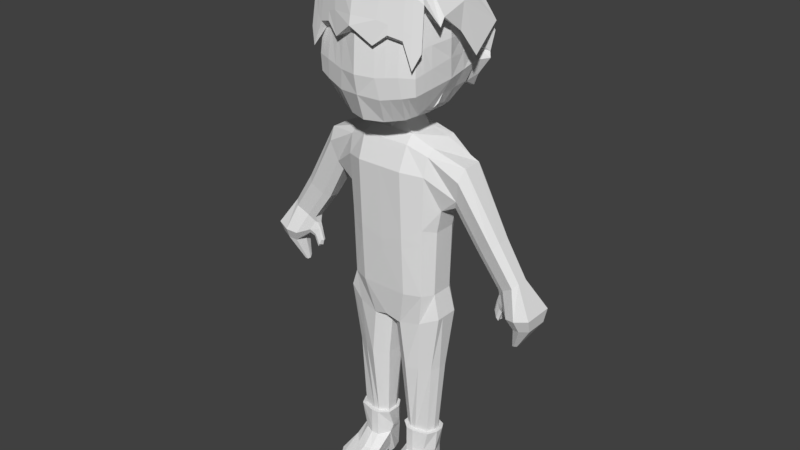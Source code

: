 # Source: MainCharacter.blend  (saved by Blender 2.79.0; exported with 4.5.12 LTS)
import bpy
from mathutils import Matrix  # noqa: F401  (used for matrix-valued properties, if any)

bpy.ops.wm.read_factory_settings(use_empty=True)
scene = bpy.context.scene
scene.name = 'Scene'

# ---- collections
col_collection_1 = bpy.data.collections.new('Collection 1'); scene.collection.children.link(col_collection_1)

# ---- materials (node trees are filled in below, after node groups)
mat_material = bpy.data.materials.new('Material')
mat_material.alpha_threshold = 0.0
mat_material.use_transparent_shadow = False
mat_material.roughness = 0.5
mat_material.line_color = (0.0, 0.0, 0.0, 1.0)

# ---- material node trees

# ---- world
world_world = bpy.data.worlds.new('World'); scene.world = world_world
world_world.color = (0.05088, 0.05088, 0.05088)
world_world.use_sun_shadow = False
world_world.sun_shadow_jitter_overblur = 0.0
world_world.cycles.sampling_method = 'MANUAL'

# ---- meshes
me_cube = bpy.data.meshes.new('Cube')
me_cube.from_pydata([(1.324, 0.4624, -1.496), (1.324, -0.1715, -1.496), (2.105, 0.6809, 2.031), (2.105, -0.3276, 2.007), (0.0, 0.8876, -1.496), (0.0, -0.6618, -1.496), (0.0, 0.6493, 2.942), (0.0, -0.5603, 2.716), (0.6611, -0.6618, -1.496), (0.6825, -0.5603, 2.716), (0.6562, 0.6493, 2.942), (0.6611, 0.8876, -1.496), (0.0, -0.7461, -0.02667), (0.0, -0.8211, 2.053), (1.494, 0.4624, 0.9983), (2.065, 0.6887, 1.701), (1.494, -0.1715, 0.9983), (1.964, -0.1986, 1.42), (0.0, 1.103, -0.02667), (0.0, 1.047, 2.147), (0.6611, 1.103, 0.2001), (0.6611, 1.047, 2.147), (0.6611, -0.7461, 0.2001), (0.6611, -0.8211, 2.053), (1.509, 0.4624, -2.172), (1.509, -0.2159, -2.172), (0.0, 0.8876, -2.381), (0.0, -0.5682, -2.381), (0.4246, -0.511, -2.521), (0.4246, 0.8207, -2.521), (1.24, 0.4686, -3.891), (1.249, -0.1723, -3.891), (0.5854, -0.4648, -3.915), (0.5854, 0.5862, -3.915), (1.14, 0.3619, -6.047), (1.12, -0.1444, -6.047), (0.5953, -0.2197, -6.047), (0.4936, 0.5136, -6.047), (0.8888, 0.6343, -3.903), (0.921, -0.3365, -3.903), (1.011, 0.7274, -2.395), (1.011, -0.422, -2.395), (1.152, -0.511, 0.4591), (1.21, -0.5484, 1.969), (1.152, 0.8351, 0.4591), (1.21, 0.807, 2.011), (1.118, 0.7274, -1.496), (1.237, 0.6082, 2.814), (1.238, -0.4181, 2.488), (1.118, -0.4688, -1.496), (0.7573, -0.2275, -6.047), (0.7783, 0.5358, -6.047), (0.0, -0.2981, 2.925), (2.161, -0.12, 2.346), (1.324, -0.03413, -1.496), (0.6516, -0.2981, 2.925), (1.873, -0.08877, 1.186), (1.494, -0.03413, 0.9983), (0.0, -0.2526, -2.381), (1.509, -0.03413, -2.172), (0.04825, -0.231, -2.521), (1.353, 0.07145, -3.891), (0.209, -0.1891, -3.915), (1.216, 0.05645, -6.047), (0.3594, -0.06511, -6.047), (1.238, -0.1956, 2.65), (1.324, 0.3299, -1.496), (0.6481, 0.3965, 2.945), (1.873, 0.4158, 1.181), (1.494, 0.3299, 0.9983), (0.0, 0.5833, -2.381), (1.509, 0.3299, -2.172), (1.353, 0.3164, -3.891), (1.216, 0.2265, -6.047), (1.237, 0.3937, 2.796), (0.0, 0.3965, 2.945), (2.161, 0.4392, 2.346), (0.04825, 0.4952, -2.521), (0.209, 0.3449, -3.915), (0.349, 0.2398, -6.047), (0.0, -0.5682, -2.381), (0.4246, -0.511, -2.521), (0.5854, -0.4648, -3.915), (1.226, 0.453, -6.047), (1.199, -0.2396, -6.047), (0.536, -0.3426, -6.047), (0.4401, 0.5534, -6.047), (0.7577, -0.3534, -6.047), (0.7864, 0.615, -6.047), (1.331, 0.03514, -6.047), (0.2823, -0.1312, -6.047), (1.331, 0.2677, -6.047), (0.268, 0.286, -6.047), (1.103, 0.4655, -6.824), (1.029, -0.2396, -6.824), (0.536, -0.3426, -6.824), (0.7577, -0.3534, -6.824), (1.239, 0.03514, -6.824), (1.161, 0.2677, -6.824), (1.022, -0.6559, -7.14), (0.5144, -0.7014, -7.117), (0.7139, -0.7697, -7.117), (1.288, -0.3811, -7.117), (0.2955, -0.5474, -7.117), (1.088, -1.367, -7.293), (0.4224, -1.176, -7.293), (0.7124, -1.472, -7.279), (1.331, -0.9839, -7.293), (0.3307, -0.9176, -7.293), (1.088, -1.367, -7.637), (0.4224, -1.176, -7.637), (0.726, -1.472, -7.624), (1.272, -0.9839, -7.637), (0.3307, -0.9176, -7.637), (0.9782, -0.3513, -7.637), (0.7518, -0.4727, -7.637), (0.8812, -0.4835, -7.637), (1.22, -0.09495, -7.637), (0.3868, -0.2613, -7.637), (1.189, 0.2303, -7.377), (0.4178, 0.06396, -7.377), (1.149, 0.2303, -7.637), (0.4178, 0.06396, -7.637), (0.8915, 0.6808, -7.637), (0.5157, 0.5633, -7.637), (0.6457, 0.7535, -7.637), (1.118, 0.4866, -7.637), (0.4178, 0.26, -7.637), (0.8584, 0.6468, -6.824), (0.4119, 0.4911, -6.824), (0.5683, 0.6822, -6.824), (0.332, -0.01477, -6.824), (4.08, 0.7519, -1.169), (3.921, -0.3546, -1.207), (3.814, 0.6361, -1.233), (3.627, -0.2547, -1.278), (4.286, -0.2328, -1.119), (3.092, 0.1136, -1.609), (3.764, 0.6361, -1.245), (4.276, 0.6361, -1.121), (0.0, -0.7281, -0.3416), (1.373, 0.4624, 0.3592), (1.373, -0.1715, 0.3592), (0.0, 1.057, -0.3416), (0.6611, 1.057, -0.1635), (0.6611, -0.7281, -0.1635), (1.144, 0.812, 0.03995), (1.144, -0.5019, 0.03995), (1.373, -0.03413, 0.3592), (1.373, 0.3299, 0.3592), (1.192, 0.2677, -6.659), (1.125, 0.4628, -6.659), (0.7577, -0.3534, -6.659), (1.061, -0.2396, -6.659), (1.281, 0.03514, -6.659), (0.536, -0.3426, -6.659), (0.2852, 0.05858, -6.59), (0.4014, 0.4476, -6.659), (0.8431, 0.64, -6.659), (0.5411, 0.6548, -6.659), (3.437, 0.4918, -0.5943), (3.661, 0.4736, -0.4607), (3.773, 0.3364, -0.3372), (3.778, 0.01312, -0.3335), (3.156, 0.3293, -0.7595), (3.16, 0.07149, -0.7475), (3.662, -0.1098, -0.464), (3.342, -0.02244, -0.6825), (4.097, 0.616, -1.517), (3.981, -0.1877, -1.545), (3.903, 0.5319, -1.564), (3.767, -0.1152, -1.597), (4.246, -0.09924, -1.481), (3.743, 0.2334, -1.602), (3.867, 0.5319, -1.573), (4.239, 0.5319, -1.483), (3.703, 0.3621, -2.251), (3.669, 0.1242, -2.259), (3.646, 0.3372, -2.264), (3.606, 0.1457, -2.274), (3.747, 0.1504, -2.24), (3.598, 0.2489, -2.276), (3.635, 0.3372, -2.211), (3.745, 0.3372, -2.24), (2.831, 0.5299, 0.2864), (2.531, 0.04048, 0.09472), (2.713, -0.05653, 0.1756), (3.047, 0.5137, 0.4421), (3.175, 0.3563, 0.5898), (3.179, -0.01264, 0.5925), (2.527, 0.346, 0.08423), (3.046, -0.152, 0.435), (3.332, 0.008907, -1.168), (3.092, 0.1136, -1.609), (3.391, 0.397, -1.153), (3.127, 0.2633, -0.942), (3.129, 0.151, -0.9368), (3.208, 0.1101, -0.9085), (3.393, 0.06971, -1.307), (3.382, 0.2215, -1.309), (3.436, 0.3516, -1.296), (3.116, 0.3242, -1.605), (2.998, 0.2628, -1.472), (2.979, 0.1936, -1.475), (3.031, 0.1452, -1.457), (3.15, 0.1329, -1.694), (3.133, 0.2293, -1.705), (3.178, 0.314, -1.687), (3.038, 0.2228, -1.638), (3.116, 0.3242, -1.605), (2.998, 0.2628, -1.472), (2.979, 0.1936, -1.475), (3.031, 0.1452, -1.457), (3.15, 0.1329, -1.694), (3.133, 0.2293, -1.705), (3.178, 0.314, -1.687), (0.0, -0.4674, 3.309), (0.0, 0.5484, 3.338), (0.3988, -0.3609, 3.378), (0.3884, 0.419, 3.37), (0.0, 1.392, 4.525), (1.674, -0.1067, 4.53), (0.0, -1.585, 4.149), (0.0, 0.6837, 3.312), (1.631, 0.9238, 4.712), (1.407, -0.256, 3.888), (1.681, -0.2331, 6.361), (1.478, -1.193, 4.319), (0.0, -0.6593, 3.282), (1.225, -0.3679, 3.656), (1.396, -1.043, 6.182), (1.236, 0.3722, 3.707), (1.5, 0.6934, 5.694), (1.174, 0.9562, 4.092), (1.15, -1.312, 4.229), (0.9025, 0.4815, 3.459), (0.9498, -0.477, 3.564), (0.3634, 0.5927, 3.353), (0.434, 1.151, 3.97), (0.6078, -1.47, 4.113), (0.4832, -0.5763, 3.406), (0.0, 1.217, 3.839), (1.492, -0.1915, 4.153), (0.0, -1.366, 3.455), (1.482, 0.7327, 4.198), (1.264, -0.8312, 3.71), (0.9951, -0.9895, 3.57), (1.108, 0.8932, 3.983), (0.4677, 1.079, 3.838), (0.5114, -1.195, 3.464), (1.739, -0.2229, 5.561), (0.0, -1.63, 5.735), (1.699, 1.002, 5.095), (1.443, -1.164, 5.406), (1.054, -1.286, 5.58), (0.4792, -1.476, 5.705), (1.555, 0.9577, 5.03), (1.485, -1.218, 4.771), (1.705, -0.1737, 5.068), (0.0, -1.686, 4.681), (1.09, -1.376, 4.751), (0.5155, -1.545, 4.664), (0.0, 1.609, 3.925), (0.0, -0.1669, 7.764), (0.0, 1.37, 7.14), (1.875, 1.171, 4.754), (1.96, -0.1684, 5.763), (0.0, -1.578, 7.137), (1.639, -1.12, 6.511), (1.744, 0.921, 6.031), (1.332, 1.279, 3.92), (1.289, -0.1669, 7.29), (1.223, 1.077, 6.834), (1.232, -1.281, 6.824), (0.6995, -1.444, 7.087), (0.6246, 1.475, 3.759), (0.5913, -0.1669, 7.693), (0.7108, 1.238, 7.092), (0.0, 1.826, 5.946), (0.0, -1.811, 5.885), (1.924, 1.263, 5.435), (1.692, -1.263, 5.423), (1.254, -1.406, 5.666), (1.237, 1.47, 5.698), (0.5978, 1.664, 5.883), (0.552, -1.652, 5.483), (1.818, 1.232, 4.895), (1.313, 1.433, 4.911), (0.6243, 1.633, 4.928), (0.0, 1.798, 5.002), (1.727, -0.225, 5.721), (1.68, 0.9401, 5.245), (1.433, -1.14, 5.562), (0.0, 1.735, 6.185), (0.0, -1.764, 6.135), (1.25, -1.381, 5.898), (0.6257, -1.592, 6.091), (1.909, 1.153, 5.588), (1.681, -1.234, 5.641), (1.234, 1.391, 5.925), (0.6204, 1.579, 6.125), (1.727, -0.225, 5.721), (0.0, 1.735, 6.185), (0.0, -1.764, 6.135), (1.25, -1.381, 5.898), (0.6257, -1.592, 6.091), (1.474, 0.9022, 5.544), (1.433, -1.14, 5.562), (1.733, 1.084, 5.849), (1.681, -1.234, 5.641), (1.234, 1.391, 5.925), (0.6204, 1.579, 6.125), (1.566, -0.7042, 4.414), (1.307, -0.3176, 3.761), (1.524, -0.6784, 6.263), (1.366, -0.5434, 3.909), (1.576, -0.7404, 5.476), (1.584, -0.748, 4.905), (0.0, -0.9429, 7.419), (1.937, -0.7647, 6.216), (1.258, -0.7795, 7.034), (0.6508, -0.8693, 7.36), (1.566, -0.728, 5.633), (1.566, -0.728, 5.633), (1.653, 0.4086, 4.621), (1.522, -0.9485, 4.366), (1.321, 0.05808, 3.798), (1.618, 0.3423, 5.674), (1.46, -0.8606, 6.222), (1.487, 0.2706, 4.175), (1.509, -0.952, 5.441), (1.613, 0.3894, 5.506), (1.63, 0.392, 5.049), (1.535, -0.9829, 4.838), (0.0, 0.6016, 7.452), (0.0, -1.26, 7.278), (2.106, 0.2615, 5.099), (1.939, -0.8995, 6.004), (1.256, 0.4548, 7.062), (0.651, 0.5358, 7.393), (1.499, -0.9337, 5.598), (1.598, 0.3576, 5.661), (1.499, -0.9337, 5.598), (1.598, 0.3576, 5.661), (1.266, -0.3427, 3.708), (1.315, -0.6873, 3.81), (1.245, -1.03, 6.929), (0.6751, -1.157, 7.223), (1.379, 0.8834, 4.132), (1.298, -1.258, 4.27), (1.074, -0.4279, 3.605), (1.052, 0.4323, 3.57), (1.116, -0.9183, 3.633), (1.276, 0.821, 4.08), (1.229, -1.231, 5.502), (1.268, -1.305, 4.76), (1.533, 1.173, 4.282), (1.882, 0.02984, 6.402), (1.41, 1.007, 6.7), (1.415, -1.209, 6.683), (1.517, -1.401, 5.007), (1.464, 1.386, 5.602), (1.54, 1.342, 4.904), (1.444, -1.315, 5.782), (1.453, 1.31, 5.822), (1.444, -1.315, 5.782), (1.453, 1.31, 5.822), (1.494, -0.7401, 6.85), (1.455, -0.9743, 6.767), (2.076, 1.07, 5.747), (0.8283, 1.048, 4.029), (0.852, -1.399, 4.166), (0.6932, -0.5316, 3.477), (0.606, 0.5427, 3.4), (0.7557, 0.9953, 3.903), (0.7291, -1.102, 3.512), (0.7377, -1.39, 5.649), (0.7738, -1.469, 4.703), (0.943, 1.387, 3.832), (0.9053, -0.1669, 7.512), (0.9414, 1.166, 6.976), (0.9392, -1.371, 6.969), (0.8854, 1.577, 5.8), (0.8982, -1.529, 5.763), (0.934, 1.543, 4.92), (0.8966, 1.494, 6.035), (0.9064, -1.497, 6.004), (0.8966, 1.494, 6.035), (0.9064, -1.497, 6.004), (0.9239, -0.8289, 7.213), (0.9233, 0.4993, 7.244), (0.9315, -1.1, 7.091), (3.05, 0.1749, -1.169), (3.055, 0.2503, -1.17), (3.28, 0.3132, -1.383), (3.244, 0.2227, -1.399), (3.103, 0.1401, -1.143), (3.2, 0.08606, -1.304), (3.225, 0.3356, -1.296), (3.258, 0.1203, -1.391)], [], [(147, 49, 1, 142), (74, 76, 2, 47), (54, 1, 25, 59), (144, 11, 4, 143), (148, 142, 1, 54), (146, 46, 11, 144), (46, 0, 24, 40), (75, 67, 10, 6), (140, 5, 8, 145), (7, 13, 23, 9), (13, 12, 22, 23), (47, 45, 21, 10), (45, 44, 20, 21), (162, 163, 136, 139), (56, 17, 16, 57), (10, 21, 19, 6), (21, 20, 18, 19), (48, 43, 17, 3), (43, 42, 16, 17), (41, 28, 32, 39), (58, 60, 81, 80), (8, 5, 27, 28), (49, 8, 28, 41), (4, 11, 29, 26), (38, 30, 34, 51), (40, 24, 30, 38), (59, 25, 31, 61), (77, 29, 33, 78), (29, 40, 38, 33), (61, 31, 35, 63), (78, 33, 37, 79), (39, 32, 36, 50), (33, 38, 51, 37), (25, 41, 39, 31), (9, 23, 43, 48), (2, 15, 45, 47), (1, 49, 41, 25), (15, 14, 44, 45), (11, 46, 40, 29), (31, 39, 50, 35), (23, 22, 42, 43), (141, 0, 46, 146), (67, 74, 47, 10), (145, 8, 49, 147), (9, 48, 65, 55), (82, 62, 64, 36), (72, 61, 63, 73), (81, 60, 62, 82), (71, 59, 61, 72), (70, 77, 60, 58), (68, 56, 57, 69), (161, 162, 139, 132), (7, 9, 55, 52), (149, 148, 54, 66), (66, 54, 59, 71), (48, 3, 53, 65), (0, 66, 71, 24), (141, 149, 66, 0), (160, 161, 132, 134), (15, 68, 69, 14), (26, 29, 77, 70), (24, 71, 72, 30), (30, 72, 73, 34), (55, 65, 74, 67), (62, 78, 79, 64), (60, 77, 78, 62), (67, 75, 217, 219), (65, 53, 76, 74), (37, 51, 88, 86), (63, 35, 84, 89), (51, 34, 83, 88), (79, 37, 86, 92), (50, 36, 85, 87), (64, 79, 92, 90), (36, 64, 90, 85), (34, 73, 91, 83), (73, 63, 89, 91), (35, 50, 87, 84), (151, 150, 98, 93), (156, 157, 129, 131), (159, 158, 128, 130), (153, 152, 96, 94), (150, 154, 97, 98), (152, 155, 95, 96), (158, 151, 93, 128), (157, 159, 130, 129), (154, 153, 94, 97), (155, 156, 131, 95), (96, 95, 100, 101), (95, 131, 103, 100), (94, 96, 101, 99), (97, 94, 99, 102), (102, 99, 104, 107), (100, 103, 108, 105), (101, 100, 105, 106), (99, 101, 106, 104), (104, 106, 111, 109), (107, 104, 109, 112), (105, 108, 113, 110), (106, 105, 110, 111), (111, 110, 115, 116), (109, 111, 116, 114), (112, 109, 114, 117), (110, 113, 118, 115), (120, 122, 121, 119), (125, 124, 129, 130), (123, 125, 130, 128), (126, 123, 128, 93), (124, 127, 131, 129), (98, 97, 102, 107, 112, 117, 119, 121, 126, 93), (131, 127, 122, 120, 118, 113, 108, 103), (171, 135, 192, 198), (163, 166, 133, 136), (164, 160, 134, 138), (173, 171, 198, 199), (166, 167, 135, 133), (14, 69, 149, 141), (69, 57, 148, 149), (22, 145, 147, 42), (14, 141, 146, 44), (12, 140, 145, 22), (44, 146, 144, 20), (57, 16, 142, 148), (20, 144, 143, 18), (42, 147, 142, 16), (85, 90, 156, 155), (89, 84, 153, 154), (92, 86, 159, 157), (88, 83, 151, 158), (87, 85, 155, 152), (91, 89, 154, 150), (84, 87, 152, 153), (86, 88, 158, 159), (90, 92, 157, 156), (83, 91, 150, 151), (120, 119, 117, 118), (116, 115, 118, 117, 114), (121, 122, 127, 124, 125, 123, 126), (191, 186, 167, 166), (186, 185, 165, 167), (190, 184, 160, 164), (189, 191, 166, 163), (185, 190, 164, 165), (184, 187, 161, 160), (187, 188, 162, 161), (188, 189, 163, 162), (165, 164, 195, 196), (139, 136, 172, 175), (133, 135, 171, 169), (134, 132, 168, 170), (132, 139, 175, 168), (164, 138, 194, 195), (138, 134, 170, 174), (136, 133, 169, 172), (168, 175, 183, 176), (171, 173, 181, 179), (174, 170, 178, 182), (172, 169, 177, 180), (173, 174, 182, 181), (175, 172, 180, 183), (169, 171, 179, 177), (170, 168, 176, 178), (76, 53, 189, 188), (2, 76, 188, 187), (15, 2, 187, 184), (56, 68, 190, 185), (53, 3, 191, 189), (68, 15, 184, 190), (17, 56, 185, 186), (3, 17, 186, 191), (393, 398, 201, 202), (397, 396, 204, 137), (392, 393, 202, 203), (394, 395, 206, 207), (138, 174, 200, 194), (174, 173, 199, 200), (167, 165, 196, 197), (135, 167, 197, 192), (207, 206, 214, 215), (204, 203, 211, 212), (206, 205, 213, 214), (201, 207, 215, 209), (399, 397, 137, 205), (398, 394, 207, 201), (395, 399, 205, 206), (396, 392, 203, 204), (211, 210, 209, 208), (212, 211, 208, 193), (208, 209, 215, 214), (193, 208, 214, 213), (203, 202, 210, 211), (137, 204, 212, 193), (202, 201, 209, 210), (205, 137, 193, 213), (55, 67, 219, 218), (52, 55, 218, 216), (176, 183, 180, 177, 179, 181, 178), (353, 244, 231, 351), (329, 326, 231, 244), (343, 306, 232, 327), (342, 328, 230, 307), (345, 245, 229, 344), (352, 350, 229, 245), (348, 233, 270, 356), (375, 372, 236, 246), (374, 247, 235, 373), (256, 224, 265, 286), (354, 253, 281, 360), (241, 248, 237, 223), (243, 228, 240, 249), (376, 254, 282, 383), (307, 230, 268, 309), (314, 226, 266, 319), (222, 243, 249, 239), (220, 238, 248, 241), (370, 233, 247, 374), (371, 375, 246, 234), (349, 352, 245, 227), (325, 227, 245, 345), (324, 329, 244, 224), (348, 224, 244, 353), (259, 261, 255, 251), (291, 252, 280, 297), (327, 232, 269, 336), (377, 260, 254, 376), (355, 257, 253, 354), (333, 330, 253, 257), (332, 256, 252, 331), (252, 256, 286, 280), (238, 220, 262, 275), (324, 224, 256, 332), (325, 333, 257, 227), (349, 227, 257, 355), (371, 234, 260, 377), (251, 255, 285, 279), (370, 238, 275, 378), (222, 239, 261, 259), (326, 344, 229, 231), (350, 351, 231, 229), (366, 358, 269, 308), (365, 309, 268, 359), (369, 336, 269, 358), (368, 359, 268, 337), (391, 381, 273, 346), (390, 338, 272, 380), (388, 304, 273, 381), (387, 380, 272, 310), (302, 264, 277, 311), (303, 305, 274, 267), (334, 339, 277, 264), (335, 267, 274, 347), (289, 278, 284, 288), (384, 382, 283, 287), (362, 361, 280, 286), (356, 362, 286, 265), (378, 384, 287, 270), (262, 289, 288, 275), (279, 285, 296, 294), (278, 293, 300, 284), (382, 385, 299, 283), (383, 282, 295, 386), (360, 281, 298, 363), (361, 364, 297, 280), (306, 291, 297, 308), (253, 292, 298, 281), (330, 340, 292, 253), (331, 252, 291, 341), (232, 306, 308, 269), (294, 296, 305, 303), (293, 302, 311, 300), (385, 387, 310, 299), (386, 295, 304, 388), (363, 298, 309, 365), (364, 366, 308, 297), (292, 307, 309, 298), (340, 342, 307, 292), (341, 291, 306, 343), (290, 301, 323, 322), (250, 290, 322, 316), (263, 318, 321, 276), (379, 389, 320, 271), (357, 367, 319, 266), (221, 258, 317, 312), (258, 250, 316, 317), (221, 312, 315, 242), (328, 314, 319, 337), (242, 315, 313, 225), (301, 226, 314, 323), (230, 328, 337, 268), (290, 341, 343, 301), (322, 323, 342, 340), (250, 331, 341, 290), (316, 322, 340, 330), (318, 335, 347, 321), (263, 276, 339, 334), (379, 271, 338, 390), (389, 391, 346, 320), (367, 368, 337, 319), (357, 266, 336, 369), (225, 313, 344, 326), (312, 317, 333, 325), (221, 324, 332, 258), (258, 332, 331, 250), (317, 316, 330, 333), (226, 327, 336, 266), (221, 242, 329, 324), (312, 325, 345, 315), (315, 345, 344, 313), (323, 314, 328, 342), (301, 343, 327, 226), (242, 225, 326, 329), (271, 357, 369, 338), (320, 346, 368, 367), (271, 320, 367, 357), (299, 310, 366, 364), (295, 363, 365, 304), (283, 299, 364, 361), (282, 360, 363, 295), (270, 287, 362, 356), (287, 283, 361, 362), (346, 273, 359, 368), (338, 369, 358, 272), (304, 365, 359, 273), (310, 272, 358, 366), (372, 373, 235, 351, 350, 236), (234, 349, 355, 260), (260, 355, 354, 254), (233, 348, 353, 247), (234, 246, 352, 349), (254, 354, 360, 282), (224, 348, 356, 265), (246, 236, 350, 352), (247, 353, 351, 235), (219, 217, 223, 237, 373, 372, 240, 228, 216, 218), (321, 347, 391, 389), (276, 379, 390, 339), (276, 321, 389, 379), (296, 386, 388, 305), (300, 311, 387, 385), (285, 383, 386, 296), (284, 300, 385, 382), (275, 288, 384, 378), (288, 284, 382, 384), (311, 277, 380, 387), (305, 388, 381, 274), (339, 390, 380, 277), (347, 274, 381, 391), (233, 370, 378, 270), (239, 371, 377, 261), (261, 377, 376, 255), (239, 249, 375, 371), (238, 370, 374, 248), (255, 376, 383, 285), (248, 374, 373, 237), (249, 240, 372, 375), (197, 196, 392, 396), (199, 198, 399, 395), (194, 200, 394, 398), (198, 192, 397, 399), (200, 199, 395, 394), (196, 195, 393, 392), (192, 197, 396, 397), (195, 194, 398, 393)])
_uv = me_cube.uv_layers.new(name='UVMap')
_uv.uv.foreach_set('vector', [0.5284, 0.1345, 0.5307, 0.002484, 0.5625, 0.002919, 0.5617, 0.161, 0.6002, 0.3184, 0.5938, 0.2769, 0.6022, 0.2686, 0.6116, 0.3157, 0.4769, 0.6229, 0.4774, 0.6131, 0.5257, 0.6128, 0.5255, 0.6252, 0.6961, 0.1207, 0.6904, 0.00283, 0.7503, 0.0002099, 0.7549, 0.1058, 0.5726, 0.1607, 0.5617, 0.161, 0.5625, 0.002919, 0.5741, 0.002979, 0.6497, 0.1358, 0.6471, 0.003422, 0.6904, 0.00283, 0.6961, 0.1207, 0.4739, 0.6833, 0.4767, 0.6591, 0.5248, 0.6588, 0.5379, 0.6984, 0.6523, 0.4107, 0.611, 0.3648, 0.6305, 0.3522, 0.6702, 0.3946, 0.4252, 0.1032, 0.4279, 0.0002099, 0.4868, 0.001756, 0.483, 0.118, 0.474, 0.3718, 0.4432, 0.3097, 0.4956, 0.2914, 0.5245, 0.3382, 0.4432, 0.3097, 0.4257, 0.1312, 0.4832, 0.149, 0.4956, 0.2914, 0.6116, 0.3157, 0.6371, 0.276, 0.6736, 0.2977, 0.6305, 0.3522, 0.6371, 0.276, 0.6492, 0.1698, 0.6958, 0.1518, 0.6736, 0.2977, 0.9888, 0.3903, 0.9673, 0.3912, 0.9551, 0.342, 0.9998, 0.3247, 0.5774, 0.2369, 0.5733, 0.2474, 0.5644, 0.2132, 0.5747, 0.2116, 0.6305, 0.3522, 0.6736, 0.2977, 0.7269, 0.3253, 0.6702, 0.3946, 0.6736, 0.2977, 0.6958, 0.1518, 0.7544, 0.1349, 0.7269, 0.3253, 0.5502, 0.3046, 0.5351, 0.2752, 0.5733, 0.2474, 0.5742, 0.2679, 0.5351, 0.2752, 0.5287, 0.1687, 0.5644, 0.2132, 0.5733, 0.2474, 0.5411, 0.5772, 0.5527, 0.5348, 0.6546, 0.5573, 0.6521, 0.5842, 0.5716, 0.8482, 0.5821, 0.8431, 0.6054, 0.87, 0.5751, 0.87, 0.4737, 0.4911, 0.4252, 0.4801, 0.44, 0.4147, 0.4737, 0.4111, 0.4757, 0.5856, 0.4746, 0.5487, 0.5527, 0.5348, 0.5411, 0.5772, 0.4637, 0.764, 0.4702, 0.7173, 0.5458, 0.7455, 0.5263, 0.7727, 0.6556, 0.6951, 0.6512, 0.6648, 0.8138, 0.6463, 0.818, 0.6754, 0.5379, 0.6984, 0.5248, 0.6588, 0.6512, 0.6648, 0.6556, 0.6951, 0.5255, 0.6252, 0.5257, 0.6128, 0.6497, 0.6119, 0.6497, 0.6317, 0.5547, 0.7864, 0.5458, 0.7455, 0.6604, 0.7186, 0.6681, 0.7529, 0.5458, 0.7455, 0.5379, 0.6984, 0.6556, 0.6951, 0.6604, 0.7186, 0.6497, 0.6317, 0.6497, 0.6119, 0.8117, 0.6057, 0.8121, 0.6221, 0.6681, 0.7529, 0.6604, 0.7186, 0.8218, 0.6961, 0.8268, 0.7182, 0.6521, 0.5842, 0.6546, 0.5573, 0.8131, 0.5662, 0.8124, 0.5782, 0.6604, 0.7186, 0.6556, 0.6951, 0.818, 0.6754, 0.8218, 0.6961, 0.5257, 0.6128, 0.5411, 0.5772, 0.6521, 0.5842, 0.6497, 0.6119, 0.5245, 0.3382, 0.4956, 0.2914, 0.5351, 0.2752, 0.5502, 0.3046, 0.6022, 0.2686, 0.6039, 0.2583, 0.6371, 0.276, 0.6116, 0.3157, 0.4774, 0.6131, 0.4757, 0.5856, 0.5411, 0.5772, 0.5257, 0.6128, 0.6039, 0.2583, 0.6108, 0.213, 0.6492, 0.1698, 0.6371, 0.276, 0.4702, 0.7173, 0.4739, 0.6833, 0.5379, 0.6984, 0.5458, 0.7455, 0.6497, 0.6119, 0.6521, 0.5842, 0.8124, 0.5782, 0.8117, 0.6057, 0.4956, 0.2914, 0.4832, 0.149, 0.5287, 0.1687, 0.5351, 0.2752, 0.6146, 0.1611, 0.6175, 0.003247, 0.6471, 0.003422, 0.6497, 0.1358, 0.611, 0.3648, 0.6002, 0.3184, 0.6116, 0.3157, 0.6305, 0.3522, 0.483, 0.118, 0.4868, 0.001756, 0.5307, 0.002484, 0.5284, 0.1345, 0.5245, 0.3382, 0.5502, 0.3046, 0.5635, 0.3144, 0.5432, 0.3609, 0.6976, 0.8235, 0.6821, 0.7917, 0.8328, 0.7398, 0.8401, 0.7591, 0.6501, 0.6502, 0.6497, 0.6317, 0.8121, 0.6221, 0.8127, 0.6348, 0.6054, 0.87, 0.5821, 0.8431, 0.6821, 0.7917, 0.6976, 0.8235, 0.525, 0.6497, 0.5255, 0.6252, 0.6497, 0.6317, 0.6501, 0.6502, 0.5408, 0.7879, 0.5547, 0.7864, 0.5821, 0.8431, 0.5716, 0.8482, 0.5978, 0.2375, 0.5774, 0.2369, 0.5747, 0.2116, 0.6009, 0.2109, 0.7698, 0.3296, 0.7553, 0.3231, 0.8077, 0.274, 0.8169, 0.2871, 0.474, 0.3718, 0.5245, 0.3382, 0.5432, 0.3609, 0.493, 0.3977, 0.6036, 0.1607, 0.5726, 0.1607, 0.5741, 0.002979, 0.6061, 0.003076, 0.4766, 0.6494, 0.4769, 0.6229, 0.5255, 0.6252, 0.525, 0.6497, 0.5502, 0.3046, 0.5742, 0.2679, 0.5806, 0.2774, 0.5635, 0.3144, 0.4767, 0.6591, 0.4766, 0.6494, 0.525, 0.6497, 0.5248, 0.6588, 0.6146, 0.1611, 0.6036, 0.1607, 0.6061, 0.003076, 0.6175, 0.003247, 0.7821, 0.3443, 0.7698, 0.3296, 0.8169, 0.2871, 0.8301, 0.3049, 0.6039, 0.2583, 0.5978, 0.2375, 0.6009, 0.2109, 0.6108, 0.213, 0.5263, 0.7727, 0.5458, 0.7455, 0.5547, 0.7864, 0.5408, 0.7879, 0.5248, 0.6588, 0.525, 0.6497, 0.6501, 0.6502, 0.6512, 0.6648, 0.6512, 0.6648, 0.6501, 0.6502, 0.8127, 0.6348, 0.8138, 0.6463, 0.5432, 0.3609, 0.5635, 0.3144, 0.6002, 0.3184, 0.611, 0.3648, 0.6821, 0.7917, 0.6681, 0.7529, 0.8268, 0.7182, 0.8328, 0.7398, 0.5821, 0.8431, 0.5547, 0.7864, 0.6681, 0.7529, 0.6821, 0.7917, 0.242, 0.006867, 0.2925, 0.0002099, 0.3038, 0.02952, 0.2663, 0.05315, 0.5635, 0.3144, 0.5806, 0.2774, 0.5938, 0.2769, 0.6002, 0.3184, 0.4633, 0.6787, 0.4624, 0.7023, 0.4559, 0.7032, 0.4598, 0.6744, 0.3126, 0.857, 0.2977, 0.8664, 0.2893, 0.8604, 0.3091, 0.8496, 0.3703, 0.8428, 0.3376, 0.8487, 0.3354, 0.8392, 0.3715, 0.8363, 0.272, 0.5383, 0.2978, 0.5348, 0.2994, 0.5406, 0.2742, 0.5454, 0.02668, 0.8403, 0.01784, 0.8317, 0.02281, 0.8235, 0.03274, 0.8339, 0.2459, 0.5348, 0.272, 0.5383, 0.2742, 0.5454, 0.2392, 0.5415, 0.01784, 0.8317, 0.0002099, 0.8202, 0.00241, 0.813, 0.02281, 0.8235, 0.3376, 0.8487, 0.325, 0.8521, 0.3226, 0.8436, 0.3354, 0.8392, 0.325, 0.8521, 0.3126, 0.857, 0.3091, 0.8496, 0.3226, 0.8436, 0.04401, 0.8615, 0.02668, 0.8403, 0.03274, 0.8339, 0.05317, 0.8593, 0.328, 0.797, 0.3121, 0.8013, 0.3089, 0.788, 0.3249, 0.784, 0.2561, 0.5907, 0.2936, 0.5948, 0.2984, 0.609, 0.2522, 0.6132, 0.4079, 0.6772, 0.4051, 0.702, 0.3914, 0.7018, 0.3939, 0.6778, 0.08003, 0.82, 0.06304, 0.8009, 0.07309, 0.7912, 0.08804, 0.8101, 0.3121, 0.8013, 0.2936, 0.8084, 0.2883, 0.7945, 0.3089, 0.788, 0.06304, 0.8009, 0.04953, 0.7888, 0.05815, 0.7773, 0.07309, 0.7912, 0.3549, 0.7886, 0.328, 0.797, 0.3249, 0.784, 0.3503, 0.7753, 0.2936, 0.5948, 0.3157, 0.5936, 0.3198, 0.6082, 0.2984, 0.609, 0.2936, 0.8084, 0.2676, 0.8175, 0.2616, 0.8066, 0.2883, 0.7945, 0.04953, 0.7888, 0.01518, 0.7744, 0.02922, 0.7627, 0.05815, 0.7773, 0.07309, 0.7912, 0.05815, 0.7773, 0.0888, 0.7503, 0.1023, 0.7593, 0.05815, 0.7773, 0.02922, 0.7627, 0.0708, 0.7427, 0.0888, 0.7503, 0.08804, 0.8101, 0.07309, 0.7912, 0.1023, 0.7593, 0.1134, 0.781, 0.2883, 0.7945, 0.2616, 0.8066, 0.2226, 0.7937, 0.2487, 0.7772, 0.2487, 0.7772, 0.2226, 0.7937, 0.1747, 0.7682, 0.2067, 0.766, 0.0888, 0.7503, 0.0708, 0.7427, 0.09483, 0.7262, 0.114, 0.7219, 0.1023, 0.7593, 0.0888, 0.7503, 0.114, 0.7219, 0.143, 0.7253, 0.1134, 0.781, 0.1023, 0.7593, 0.143, 0.7253, 0.1549, 0.7498, 0.1549, 0.7498, 0.143, 0.7253, 0.1653, 0.7164, 0.1768, 0.7401, 0.2067, 0.766, 0.1747, 0.7682, 0.1768, 0.7401, 0.2056, 0.7457, 0.1705, 0.6772, 0.1888, 0.6654, 0.199, 0.6877, 0.1849, 0.6957, 0.148, 0.6978, 0.1705, 0.6772, 0.1849, 0.6957, 0.1653, 0.7164, 0.1653, 0.7164, 0.1849, 0.6957, 0.2307, 0.7088, 0.2312, 0.7172, 0.1768, 0.7401, 0.1653, 0.7164, 0.2312, 0.7172, 0.2402, 0.722, 0.2056, 0.7457, 0.1768, 0.7401, 0.2402, 0.722, 0.2572, 0.7349, 0.1849, 0.6957, 0.199, 0.6877, 0.2421, 0.6807, 0.2307, 0.7088, 0.2665, 0.6948, 0.2716, 0.6778, 0.2957, 0.7127, 0.2941, 0.7345, 0.3262, 0.6763, 0.3098, 0.6717, 0.2984, 0.609, 0.3198, 0.6082, 0.3242, 0.6974, 0.3262, 0.6763, 0.3939, 0.6778, 0.3914, 0.7018, 0.3095, 0.7106, 0.3242, 0.6974, 0.3503, 0.7753, 0.3249, 0.784, 0.3098, 0.6717, 0.2856, 0.6735, 0.2522, 0.6132, 0.2984, 0.609, 0.3089, 0.788, 0.2883, 0.7945, 0.2487, 0.7772, 0.2067, 0.766, 0.2056, 0.7457, 0.2572, 0.7349, 0.2941, 0.7345, 0.2957, 0.7127, 0.3095, 0.7106, 0.3249, 0.784, 0.2522, 0.6132, 0.2856, 0.6735, 0.2716, 0.6778, 0.2665, 0.6948, 0.2421, 0.6807, 0.199, 0.6877, 0.1888, 0.6654, 0.2124, 0.6459, 0.9161, 0.3193, 0.9177, 0.3496, 0.8979, 0.3764, 0.8823, 0.3658, 0.9673, 0.3912, 0.9536, 0.3891, 0.9368, 0.3455, 0.9551, 0.342, 0.7957, 0.3686, 0.7821, 0.3443, 0.8301, 0.3049, 0.8322, 0.3085, 0.8835, 0.3062, 0.9161, 0.3193, 0.8823, 0.3658, 0.864, 0.3616, 0.9536, 0.3891, 0.93, 0.3938, 0.9177, 0.3496, 0.9368, 0.3455, 0.6108, 0.213, 0.6009, 0.2109, 0.6036, 0.1607, 0.6146, 0.1611, 0.6009, 0.2109, 0.5747, 0.2116, 0.5726, 0.1607, 0.6036, 0.1607, 0.4832, 0.149, 0.483, 0.118, 0.5284, 0.1345, 0.5287, 0.1687, 0.6108, 0.213, 0.6146, 0.1611, 0.6497, 0.1358, 0.6492, 0.1698, 0.4257, 0.1312, 0.4252, 0.1032, 0.483, 0.118, 0.4832, 0.149, 0.6492, 0.1698, 0.6497, 0.1358, 0.6961, 0.1207, 0.6958, 0.1518, 0.5747, 0.2116, 0.5644, 0.2132, 0.5617, 0.161, 0.5726, 0.1607, 0.6958, 0.1518, 0.6961, 0.1207, 0.7549, 0.1058, 0.7544, 0.1349, 0.5287, 0.1687, 0.5284, 0.1345, 0.5617, 0.161, 0.5644, 0.2132, 0.02281, 0.8235, 0.00241, 0.813, 0.01518, 0.7744, 0.04953, 0.7888, 0.3091, 0.8496, 0.2893, 0.8604, 0.2676, 0.8175, 0.2936, 0.8084, 0.2742, 0.5454, 0.2994, 0.5406, 0.3157, 0.5936, 0.2936, 0.5948, 0.3715, 0.8363, 0.3354, 0.8392, 0.328, 0.797, 0.3549, 0.7886, 0.03274, 0.8339, 0.02281, 0.8235, 0.04953, 0.7888, 0.06304, 0.8009, 0.3226, 0.8436, 0.3091, 0.8496, 0.2936, 0.8084, 0.3121, 0.8013, 0.05317, 0.8593, 0.03274, 0.8339, 0.06304, 0.8009, 0.08003, 0.82, 0.4598, 0.6744, 0.4559, 0.7032, 0.4051, 0.702, 0.4079, 0.6772, 0.2392, 0.5415, 0.2742, 0.5454, 0.2936, 0.5948, 0.2561, 0.5907, 0.3354, 0.8392, 0.3226, 0.8436, 0.3121, 0.8013, 0.328, 0.797, 0.2665, 0.6948, 0.2941, 0.7345, 0.2572, 0.7349, 0.2421, 0.6807, 0.2312, 0.7172, 0.2307, 0.7088, 0.2421, 0.6807, 0.2572, 0.7349, 0.2402, 0.722, 0.2957, 0.7127, 0.2716, 0.6778, 0.2856, 0.6735, 0.3098, 0.6717, 0.3262, 0.6763, 0.3242, 0.6974, 0.3095, 0.7106, 0.919, 0.08369, 0.8863, 0.0826, 0.8845, 0.002506, 0.9143, 0.001134, 0.8863, 0.0826, 0.8699, 0.08547, 0.8689, 0.006753, 0.8845, 0.002506, 0.8472, 0.08448, 0.8167, 0.08321, 0.8221, 0.002829, 0.8494, 0.005951, 0.9377, 0.08636, 0.919, 0.08369, 0.9143, 0.001134, 0.9302, 0.003031, 0.8699, 0.08547, 0.8472, 0.08448, 0.8494, 0.005951, 0.8689, 0.006753, 0.8167, 0.08321, 0.7966, 0.08252, 0.8027, 0.00021, 0.8221, 0.002829, 0.7966, 0.08252, 0.7777, 0.08431, 0.7866, 0.001524, 0.8027, 0.00021, 0.9654, 0.08255, 0.9377, 0.08636, 0.9302, 0.003031, 0.9544, 0.0002099, 0.7919, 0.384, 0.7957, 0.3686, 0.8069, 0.3747, 0.8045, 0.3815, 0.9998, 0.3247, 0.9551, 0.342, 0.9504, 0.3238, 0.9839, 0.3059, 0.9368, 0.3455, 0.9177, 0.3496, 0.9161, 0.3193, 0.9331, 0.3236, 0.8301, 0.3049, 0.8169, 0.2871, 0.8392, 0.2746, 0.8539, 0.2853, 0.8169, 0.2871, 0.8077, 0.274, 0.832, 0.2643, 0.8392, 0.2746, 0.7957, 0.3686, 0.8322, 0.3085, 0.8304, 0.3505, 0.8069, 0.3747, 0.8322, 0.3085, 0.8301, 0.3049, 0.8539, 0.2853, 0.8563, 0.2871, 0.9551, 0.342, 0.9368, 0.3455, 0.9331, 0.3236, 0.9504, 0.3238, 0.8392, 0.2746, 0.832, 0.2643, 0.9012, 0.2511, 0.9028, 0.2545, 0.9161, 0.3193, 0.8835, 0.3062, 0.9136, 0.2593, 0.9192, 0.2632, 0.8563, 0.2871, 0.8539, 0.2853, 0.9078, 0.256, 0.9059, 0.2598, 0.9504, 0.3238, 0.9331, 0.3236, 0.9229, 0.2657, 0.9287, 0.2673, 0.8835, 0.3062, 0.8563, 0.2871, 0.9059, 0.2598, 0.9136, 0.2593, 0.9839, 0.3059, 0.9504, 0.3238, 0.9287, 0.2673, 0.9395, 0.2603, 0.9331, 0.3236, 0.9161, 0.3193, 0.9192, 0.2632, 0.9229, 0.2657, 0.8539, 0.2853, 0.8392, 0.2746, 0.9028, 0.2545, 0.9078, 0.256, 0.996, 0.2317, 0.9549, 0.2385, 0.9377, 0.08636, 0.9654, 0.08255, 0.7822, 0.2217, 0.7553, 0.2356, 0.7777, 0.08431, 0.7966, 0.08252, 0.7995, 0.2038, 0.7822, 0.2217, 0.7966, 0.08252, 0.8167, 0.08321, 0.8776, 0.181, 0.8393, 0.1797, 0.8472, 0.08448, 0.8699, 0.08547, 0.9549, 0.2385, 0.9297, 0.2223, 0.919, 0.08369, 0.9377, 0.08636, 0.8393, 0.1797, 0.7995, 0.2038, 0.8167, 0.08321, 0.8472, 0.08448, 0.895, 0.1919, 0.8776, 0.181, 0.8699, 0.08547, 0.8863, 0.0826, 0.9297, 0.2223, 0.895, 0.1919, 0.8863, 0.0826, 0.919, 0.08369, 0.8206, 0.3832, 0.8383, 0.3728, 0.8414, 0.3997, 0.8332, 0.398, 0.881, 0.3881, 0.8947, 0.3996, 0.8732, 0.4068, 0.8627, 0.4075, 0.8176, 0.3868, 0.8206, 0.3832, 0.8332, 0.398, 0.8298, 0.401, 0.8486, 0.3756, 0.8587, 0.3815, 0.8511, 0.4072, 0.8461, 0.404, 0.8322, 0.3085, 0.8563, 0.2871, 0.8496, 0.3509, 0.8304, 0.3505, 0.8563, 0.2871, 0.8835, 0.3062, 0.864, 0.3616, 0.8496, 0.3509, 0.93, 0.3938, 0.9216, 0.4027, 0.9091, 0.4018, 0.9125, 0.397, 0.9177, 0.3496, 0.93, 0.3938, 0.9125, 0.397, 0.8979, 0.3764, 0.8461, 0.404, 0.8434, 0.4088, 0.8433, 0.4087, 0.846, 0.404, 0.8291, 0.4059, 0.8298, 0.401, 0.8299, 0.401, 0.8292, 0.4059, 0.8434, 0.4088, 0.8383, 0.4118, 0.8383, 0.4117, 0.8433, 0.4087, 0.8414, 0.3997, 0.8461, 0.404, 0.846, 0.404, 0.8414, 0.3998, 0.8704, 0.3842, 0.881, 0.3881, 0.8627, 0.4075, 0.8571, 0.4081, 0.8383, 0.3728, 0.8486, 0.3756, 0.8461, 0.404, 0.8414, 0.3997, 0.8587, 0.3815, 0.8704, 0.3842, 0.8571, 0.4081, 0.8511, 0.4072, 0.8947, 0.3996, 0.8926, 0.404, 0.8728, 0.4118, 0.8732, 0.4068, 0.8299, 0.401, 0.8332, 0.3982, 0.8414, 0.3998, 0.8373, 0.4048, 0.8293, 0.4058, 0.8299, 0.401, 0.8373, 0.4048, 0.8332, 0.4098, 0.8373, 0.4048, 0.8414, 0.3998, 0.846, 0.404, 0.8433, 0.4087, 0.8332, 0.4098, 0.8373, 0.4048, 0.8433, 0.4087, 0.8383, 0.4116, 0.8298, 0.401, 0.8332, 0.398, 0.8332, 0.3982, 0.8299, 0.401, 0.833, 0.41, 0.8291, 0.4059, 0.8292, 0.4059, 0.8331, 0.4099, 0.8332, 0.398, 0.8414, 0.3997, 0.8414, 0.3998, 0.8332, 0.3982, 0.8383, 0.4118, 0.833, 0.41, 0.8331, 0.4099, 0.8383, 0.4117, 0.1923, 0.01345, 0.242, 0.006867, 0.2663, 0.05315, 0.1769, 0.0599, 0.1488, 0.009832, 0.1923, 0.01345, 0.1769, 0.0599, 0.1398, 0.03531, 0.9028, 0.2545, 0.9012, 0.2511, 0.91, 0.2389, 0.9164, 0.2411, 0.9196, 0.2456, 0.9152, 0.2526, 0.9078, 0.256, 0.2845, 0.1665, 0.2733, 0.1826, 0.247, 0.1398, 0.2536, 0.1221, 0.2393, 0.1798, 0.223, 0.1503, 0.247, 0.1398, 0.2733, 0.1826, 0.2469, 0.2797, 0.2721, 0.2727, 0.2643, 0.2801, 0.2466, 0.281, 0.1633, 0.2805, 0.1801, 0.3125, 0.1693, 0.3135, 0.1503, 0.2854, 0.1701, 0.1558, 0.1595, 0.1494, 0.1917, 0.1395, 0.1939, 0.1444, 0.1503, 0.1398, 0.1854, 0.1273, 0.1917, 0.1395, 0.1595, 0.1494, 0.2868, 0.1769, 0.2972, 0.1626, 0.3155, 0.1796, 0.3024, 0.1985, 0.1258, 0.1173, 0.1686, 0.09328, 0.1797, 0.1172, 0.1425, 0.1319, 0.3142, 0.1296, 0.2929, 0.1524, 0.2594, 0.1069, 0.2726, 0.07991, 0.2764, 0.2379, 0.2785, 0.2219, 0.2951, 0.228, 0.2967, 0.2359, 0.1203, 0.2757, 0.138, 0.279, 0.1401, 0.2933, 0.1367, 0.2928, 0.3666, 0.07553, 0.3342, 0.1091, 0.2861, 0.0598, 0.3132, 0.0375, 0.07038, 0.07882, 0.1273, 0.04348, 0.1589, 0.07718, 0.1106, 0.105, 0.07306, 0.2921, 0.1031, 0.2839, 0.1184, 0.2994, 0.08722, 0.3109, 0.1503, 0.2854, 0.1693, 0.3135, 0.1703, 0.3444, 0.1432, 0.2982, 0.1895, 0.3097, 0.2075, 0.3057, 0.2261, 0.3118, 0.1996, 0.3275, 0.03021, 0.1383, 0.07038, 0.07882, 0.1106, 0.105, 0.08446, 0.1581, 0.4172, 0.1015, 0.3486, 0.1171, 0.3342, 0.1091, 0.3666, 0.07553, 0.317, 0.142, 0.2972, 0.1626, 0.2929, 0.1524, 0.3142, 0.1296, 0.1024, 0.1692, 0.1258, 0.1173, 0.1425, 0.1319, 0.1226, 0.1814, 0.1319, 0.1871, 0.1503, 0.1398, 0.1595, 0.1494, 0.1425, 0.1937, 0.1578, 0.1966, 0.1425, 0.1937, 0.1595, 0.1494, 0.1701, 0.1558, 0.2472, 0.2135, 0.2393, 0.1798, 0.2733, 0.1826, 0.2785, 0.2219, 0.2868, 0.1769, 0.2785, 0.2219, 0.2733, 0.1826, 0.2845, 0.1665, 0.009098, 0.1917, 0.06226, 0.2009, 0.04873, 0.291, 0.004571, 0.3075, 0.2761, 0.2537, 0.2805, 0.2447, 0.2958, 0.2623, 0.2925, 0.2702, 0.2466, 0.281, 0.2643, 0.2801, 0.2798, 0.3029, 0.2479, 0.3062, 0.08373, 0.2086, 0.1103, 0.2164, 0.1031, 0.2839, 0.07306, 0.2921, 0.1237, 0.2189, 0.1391, 0.2214, 0.138, 0.279, 0.1203, 0.2757, 0.154, 0.2268, 0.1582, 0.2709, 0.138, 0.279, 0.1391, 0.2214, 0.2461, 0.2413, 0.2764, 0.2379, 0.2805, 0.2447, 0.2464, 0.2697, 0.2805, 0.2447, 0.2764, 0.2379, 0.2967, 0.2359, 0.2958, 0.2623, 0.3486, 0.1171, 0.4172, 0.1015, 0.4011, 0.1468, 0.3541, 0.1549, 0.2472, 0.2135, 0.2785, 0.2219, 0.2764, 0.2379, 0.2461, 0.2413, 0.1578, 0.1966, 0.154, 0.2268, 0.1391, 0.2214, 0.1425, 0.1937, 0.1319, 0.1871, 0.1425, 0.1937, 0.1391, 0.2214, 0.1237, 0.2189, 0.1024, 0.1692, 0.1226, 0.1814, 0.1103, 0.2164, 0.08373, 0.2086, 0.004571, 0.3075, 0.04873, 0.291, 0.0535, 0.3083, 0.0002099, 0.3369, 0.317, 0.142, 0.3486, 0.1171, 0.3541, 0.1549, 0.3352, 0.1654, 0.03021, 0.1383, 0.08446, 0.1581, 0.06226, 0.2009, 0.009098, 0.1917, 0.223, 0.1503, 0.1939, 0.1444, 0.1917, 0.1395, 0.247, 0.1398, 0.1854, 0.1273, 0.2536, 0.1221, 0.247, 0.1398, 0.1917, 0.1395, 0.3131, 0.2927, 0.3043, 0.3488, 0.2798, 0.3029, 0.2903, 0.2885, 0.1341, 0.3085, 0.1432, 0.2982, 0.1703, 0.3444, 0.1595, 0.3664, 0.2516, 0.306, 0.2479, 0.3062, 0.2798, 0.3029, 0.3043, 0.3488, 0.1775, 0.3724, 0.1595, 0.3664, 0.1703, 0.3444, 0.19, 0.3274, 0.1581, 0.418, 0.1353, 0.4058, 0.1506, 0.3826, 0.17, 0.3908, 0.2951, 0.4121, 0.2823, 0.3875, 0.3162, 0.3602, 0.3338, 0.3753, 0.09591, 0.333, 0.1209, 0.3186, 0.1506, 0.3826, 0.1353, 0.4058, 0.3529, 0.3089, 0.3338, 0.3753, 0.3162, 0.3602, 0.3306, 0.2998, 0.4175, 0.3253, 0.404, 0.4132, 0.3491, 0.3881, 0.3755, 0.3176, 0.007764, 0.369, 0.07026, 0.3491, 0.1219, 0.4267, 0.06579, 0.4818, 0.3503, 0.4884, 0.3075, 0.4346, 0.3491, 0.3881, 0.404, 0.4132, 0.1039, 0.5082, 0.06579, 0.4818, 0.1219, 0.4267, 0.1476, 0.4428, 0.4248, 0.2313, 0.4248, 0.3079, 0.3794, 0.2986, 0.3754, 0.2305, 0.3535, 0.2325, 0.3575, 0.2913, 0.3329, 0.2834, 0.3273, 0.2351, 0.3134, 0.2364, 0.3179, 0.2764, 0.2958, 0.2623, 0.2967, 0.2359, 0.3024, 0.1985, 0.3134, 0.2364, 0.2967, 0.2359, 0.2951, 0.228, 0.3352, 0.1654, 0.3535, 0.2325, 0.3273, 0.2351, 0.3155, 0.1796, 0.4011, 0.1468, 0.4248, 0.2313, 0.3754, 0.2305, 0.3541, 0.1549, 0.0002099, 0.3369, 0.0535, 0.3083, 0.06989, 0.3486, 0.00846, 0.3669, 0.4248, 0.3079, 0.4192, 0.326, 0.3755, 0.317, 0.3794, 0.2986, 0.3575, 0.2913, 0.3531, 0.3085, 0.3308, 0.2993, 0.3329, 0.2834, 0.08722, 0.3109, 0.1184, 0.2994, 0.1206, 0.3184, 0.09567, 0.3326, 0.1367, 0.2928, 0.1401, 0.2933, 0.143, 0.2981, 0.1339, 0.3085, 0.3179, 0.2764, 0.3136, 0.2919, 0.2925, 0.2702, 0.2958, 0.2623, 0.2721, 0.2727, 0.2761, 0.2537, 0.2925, 0.2702, 0.2903, 0.2885, 0.138, 0.279, 0.1501, 0.2853, 0.143, 0.2981, 0.1401, 0.2933, 0.1582, 0.2709, 0.1633, 0.2803, 0.1501, 0.2853, 0.138, 0.279, 0.2464, 0.2697, 0.2805, 0.2447, 0.2761, 0.2537, 0.2458, 0.279, 0.2643, 0.2801, 0.2721, 0.2727, 0.2903, 0.2885, 0.2798, 0.3029, 0.00846, 0.3669, 0.06989, 0.3486, 0.07026, 0.3491, 0.007764, 0.369, 0.4192, 0.326, 0.4175, 0.3253, 0.3755, 0.3176, 0.3755, 0.317, 0.3531, 0.3085, 0.3529, 0.3089, 0.3306, 0.2998, 0.3308, 0.2993, 0.09567, 0.3326, 0.1206, 0.3184, 0.1209, 0.3186, 0.09591, 0.333, 0.1339, 0.3085, 0.143, 0.2981, 0.1432, 0.2982, 0.1341, 0.3085, 0.3136, 0.2919, 0.3131, 0.2927, 0.2903, 0.2885, 0.2925, 0.2702, 0.1501, 0.2853, 0.1503, 0.2854, 0.1432, 0.2982, 0.143, 0.2981, 0.1633, 0.2803, 0.1633, 0.2805, 0.1503, 0.2854, 0.1501, 0.2853, 0.2458, 0.279, 0.2761, 0.2537, 0.2721, 0.2727, 0.2469, 0.2797, 0.2074, 0.2798, 0.2077, 0.2803, 0.1769, 0.279, 0.177, 0.2788, 0.2072, 0.2706, 0.2074, 0.2798, 0.177, 0.2788, 0.1743, 0.2691, 0.2596, 0.5343, 0.1465, 0.5282, 0.1762, 0.4553, 0.248, 0.4716, 0.243, 0.4398, 0.182, 0.4276, 0.1891, 0.3975, 0.238, 0.4063, 0.2344, 0.3354, 0.1928, 0.3764, 0.1996, 0.3275, 0.2261, 0.3118, 0.2135, 0.2069, 0.2094, 0.2413, 0.1706, 0.2315, 0.1737, 0.1995, 0.2094, 0.2413, 0.2072, 0.2706, 0.1743, 0.2691, 0.1706, 0.2315, 0.2135, 0.2069, 0.1737, 0.1995, 0.1806, 0.1626, 0.2068, 0.1789, 0.1801, 0.3125, 0.1895, 0.3097, 0.1996, 0.3275, 0.19, 0.3274, 0.2068, 0.1789, 0.1806, 0.1626, 0.1963, 0.1503, 0.2005, 0.1598, 0.2077, 0.2803, 0.2075, 0.3057, 0.1895, 0.3097, 0.1769, 0.279, 0.1693, 0.3135, 0.1801, 0.3125, 0.19, 0.3274, 0.1703, 0.3444, 0.2074, 0.2798, 0.2458, 0.279, 0.2469, 0.2797, 0.2077, 0.2803, 0.177, 0.2788, 0.1769, 0.279, 0.1633, 0.2805, 0.1633, 0.2803, 0.2072, 0.2706, 0.2464, 0.2697, 0.2458, 0.279, 0.2074, 0.2798, 0.1743, 0.2691, 0.177, 0.2788, 0.1633, 0.2803, 0.1582, 0.2709, 0.1465, 0.5282, 0.1039, 0.5082, 0.1476, 0.4428, 0.1762, 0.4553, 0.2596, 0.5343, 0.248, 0.4716, 0.3075, 0.4346, 0.3503, 0.4884, 0.243, 0.4398, 0.238, 0.4063, 0.2823, 0.3875, 0.2951, 0.4121, 0.182, 0.4276, 0.1581, 0.418, 0.17, 0.3908, 0.1891, 0.3975, 0.1928, 0.3764, 0.1775, 0.3724, 0.19, 0.3274, 0.1996, 0.3275, 0.2344, 0.3354, 0.2261, 0.3118, 0.2479, 0.3062, 0.2516, 0.306, 0.2005, 0.1598, 0.1963, 0.1503, 0.1939, 0.1444, 0.223, 0.1503, 0.1737, 0.1995, 0.1706, 0.2315, 0.154, 0.2268, 0.1578, 0.1966, 0.2135, 0.2069, 0.2472, 0.2135, 0.2461, 0.2413, 0.2094, 0.2413, 0.2094, 0.2413, 0.2461, 0.2413, 0.2464, 0.2697, 0.2072, 0.2706, 0.1706, 0.2315, 0.1743, 0.2691, 0.1582, 0.2709, 0.154, 0.2268, 0.2075, 0.3057, 0.2466, 0.281, 0.2479, 0.3062, 0.2261, 0.3118, 0.2135, 0.2069, 0.2068, 0.1789, 0.2393, 0.1798, 0.2472, 0.2135, 0.1737, 0.1995, 0.1578, 0.1966, 0.1701, 0.1558, 0.1806, 0.1626, 0.1806, 0.1626, 0.1701, 0.1558, 0.1939, 0.1444, 0.1963, 0.1503, 0.1769, 0.279, 0.1895, 0.3097, 0.1801, 0.3125, 0.1633, 0.2805, 0.2077, 0.2803, 0.2469, 0.2797, 0.2466, 0.281, 0.2075, 0.3057, 0.2068, 0.1789, 0.2005, 0.1598, 0.223, 0.1503, 0.2393, 0.1798, 0.238, 0.4063, 0.2344, 0.3354, 0.2516, 0.306, 0.2823, 0.3875, 0.1891, 0.3975, 0.17, 0.3908, 0.1775, 0.3724, 0.1928, 0.3764, 0.238, 0.4063, 0.1891, 0.3975, 0.1928, 0.3764, 0.2344, 0.3354, 0.3308, 0.2993, 0.3306, 0.2998, 0.3131, 0.2927, 0.3136, 0.2919, 0.1206, 0.3184, 0.1339, 0.3085, 0.1341, 0.3085, 0.1209, 0.3186, 0.3329, 0.2834, 0.3308, 0.2993, 0.3136, 0.2919, 0.3179, 0.2764, 0.1184, 0.2994, 0.1367, 0.2928, 0.1339, 0.3085, 0.1206, 0.3184, 0.3155, 0.1796, 0.3273, 0.2351, 0.3134, 0.2364, 0.3024, 0.1985, 0.3273, 0.2351, 0.3329, 0.2834, 0.3179, 0.2764, 0.3134, 0.2364, 0.17, 0.3908, 0.1506, 0.3826, 0.1595, 0.3664, 0.1775, 0.3724, 0.2823, 0.3875, 0.2516, 0.306, 0.3043, 0.3488, 0.3162, 0.3602, 0.1209, 0.3186, 0.1341, 0.3085, 0.1595, 0.3664, 0.1506, 0.3826, 0.3306, 0.2998, 0.3162, 0.3602, 0.3043, 0.3488, 0.3131, 0.2927, 0.1686, 0.09328, 0.2726, 0.07991, 0.2594, 0.1069, 0.2536, 0.1221, 0.1854, 0.1273, 0.1797, 0.1172, 0.1226, 0.1814, 0.1319, 0.1871, 0.1237, 0.2189, 0.1103, 0.2164, 0.1103, 0.2164, 0.1237, 0.2189, 0.1203, 0.2757, 0.1031, 0.2839, 0.2972, 0.1626, 0.2868, 0.1769, 0.2845, 0.1665, 0.2929, 0.1524, 0.1226, 0.1814, 0.1425, 0.1319, 0.1503, 0.1398, 0.1319, 0.1871, 0.1031, 0.2839, 0.1203, 0.2757, 0.1367, 0.2928, 0.1184, 0.2994, 0.2785, 0.2219, 0.2868, 0.1769, 0.3024, 0.1985, 0.2951, 0.228, 0.1425, 0.1319, 0.1797, 0.1172, 0.1854, 0.1273, 0.1503, 0.1398, 0.2929, 0.1524, 0.2845, 0.1665, 0.2536, 0.1221, 0.2594, 0.1069, 0.2663, 0.05315, 0.3038, 0.02952, 0.3132, 0.0375, 0.2861, 0.0598, 0.2726, 0.07991, 0.1686, 0.09328, 0.1589, 0.07718, 0.1273, 0.04348, 0.1398, 0.03531, 0.1769, 0.0599, 0.1762, 0.4553, 0.1476, 0.4428, 0.1581, 0.418, 0.182, 0.4276, 0.248, 0.4716, 0.243, 0.4398, 0.2951, 0.4121, 0.3075, 0.4346, 0.248, 0.4716, 0.1762, 0.4553, 0.182, 0.4276, 0.243, 0.4398, 0.06989, 0.3486, 0.09567, 0.3326, 0.09591, 0.333, 0.07026, 0.3491, 0.3755, 0.317, 0.3755, 0.3176, 0.3529, 0.3089, 0.3531, 0.3085, 0.0535, 0.3083, 0.08722, 0.3109, 0.09567, 0.3326, 0.06989, 0.3486, 0.3794, 0.2986, 0.3755, 0.317, 0.3531, 0.3085, 0.3575, 0.2913, 0.3541, 0.1549, 0.3754, 0.2305, 0.3535, 0.2325, 0.3352, 0.1654, 0.3754, 0.2305, 0.3794, 0.2986, 0.3575, 0.2913, 0.3535, 0.2325, 0.3755, 0.3176, 0.3491, 0.3881, 0.3338, 0.3753, 0.3529, 0.3089, 0.07026, 0.3491, 0.09591, 0.333, 0.1353, 0.4058, 0.1219, 0.4267, 0.3075, 0.4346, 0.2951, 0.4121, 0.3338, 0.3753, 0.3491, 0.3881, 0.1476, 0.4428, 0.1219, 0.4267, 0.1353, 0.4058, 0.1581, 0.418, 0.2972, 0.1626, 0.317, 0.142, 0.3352, 0.1654, 0.3155, 0.1796, 0.08446, 0.1581, 0.1024, 0.1692, 0.08373, 0.2086, 0.06226, 0.2009, 0.06226, 0.2009, 0.08373, 0.2086, 0.07306, 0.2921, 0.04873, 0.291, 0.08446, 0.1581, 0.1106, 0.105, 0.1258, 0.1173, 0.1024, 0.1692, 0.3486, 0.1171, 0.317, 0.142, 0.3142, 0.1296, 0.3342, 0.1091, 0.04873, 0.291, 0.07306, 0.2921, 0.08722, 0.3109, 0.0535, 0.3083, 0.3342, 0.1091, 0.3142, 0.1296, 0.2726, 0.07991, 0.2861, 0.0598, 0.1106, 0.105, 0.1589, 0.07718, 0.1686, 0.09328, 0.1258, 0.1173, 0.9125, 0.397, 0.9091, 0.4018, 0.8926, 0.404, 0.8947, 0.3996, 0.864, 0.3616, 0.8823, 0.3658, 0.8704, 0.3842, 0.8587, 0.3815, 0.8304, 0.3505, 0.8496, 0.3509, 0.8486, 0.3756, 0.8383, 0.3728, 0.8823, 0.3658, 0.8979, 0.3764, 0.881, 0.3881, 0.8704, 0.3842, 0.8496, 0.3509, 0.864, 0.3616, 0.8587, 0.3815, 0.8486, 0.3756, 0.8045, 0.3815, 0.8069, 0.3747, 0.8206, 0.3832, 0.8176, 0.3868, 0.8979, 0.3764, 0.9125, 0.397, 0.8947, 0.3996, 0.881, 0.3881, 0.8069, 0.3747, 0.8304, 0.3505, 0.8383, 0.3728, 0.8206, 0.3832])
me_cube.materials.append(mat_material)
me_cube.use_remesh_preserve_volume = False
me_cube.use_remesh_preserve_attributes = False
me_cube.use_mirror_vertex_groups = False
me_cube.update()

# ---- objects
ob_cube = bpy.data.objects.new('Cube', me_cube)

# ---- transforms, parenting, visibility, modifiers, constraints
ob_cube.location = (0.0, 0.0, 0.8604)
ob_cube.scale = (0.1115, 0.1115, 0.1115)
ob_cube.lock_rotations_4d = False
ob_cube.empty_display_type = 'ARROWS'
ob_cube.lineart.crease_threshold = 0.0
_vg = ob_cube.vertex_groups.new(name='Group')
_m = ob_cube.modifiers.new('Mirror', 'MIRROR')
_m.use_clip = True

# ---- collection membership
col_collection_1.objects.link(ob_cube)

# ---- scene / render settings (as saved in the file)
scene.frame_start = 1; scene.frame_end = 250; scene.frame_set(1)
scene.render.engine = 'BLENDER_EEVEE_NEXT'
scene.render.resolution_percentage = 50
scene.render.dither_intensity = 0.0
scene.cycles.use_denoising = False
scene.cycles.samples = 128
scene.cycles.sampling_pattern = 'TABULATED_SOBOL'
scene.cycles.use_adaptive_sampling = False
scene.cycles.use_light_tree = False
scene.cycles.blur_glossy = 0.0
scene.cycles.sample_clamp_indirect = 0.0
scene.view_settings.view_transform = 'Standard'
bpy.context.view_layer.update()

# ---- added for rendering (the .blend has no active camera and no usable light): camera, sun
cam_auto = bpy.data.cameras.new('AutoCamera')
cam_auto.lens = 50.0
cam_auto.sensor_width = 36.0
cam_auto.clip_end = 1000.0
ob_auto_camera = bpy.data.objects.new('AutoCamera', cam_auto)
scene.collection.objects.link(ob_auto_camera)
ob_auto_camera.location = (1.85617, -2.22653, 2.35235)
ob_auto_camera.rotation_euler = (1.09748, -7.21219e-08, 0.694738)
scene.camera = ob_auto_camera
light_auto_sun = bpy.data.lights.new('AutoSun', 'SUN')
light_auto_sun.energy = 3.0
light_auto_sun.angle = 0.0523599
ob_auto_sun = bpy.data.objects.new('AutoSun', light_auto_sun)
scene.collection.objects.link(ob_auto_sun)
ob_auto_sun.rotation_euler = (0.872665, 0.174533, 0.523599)
bpy.context.view_layer.update()
